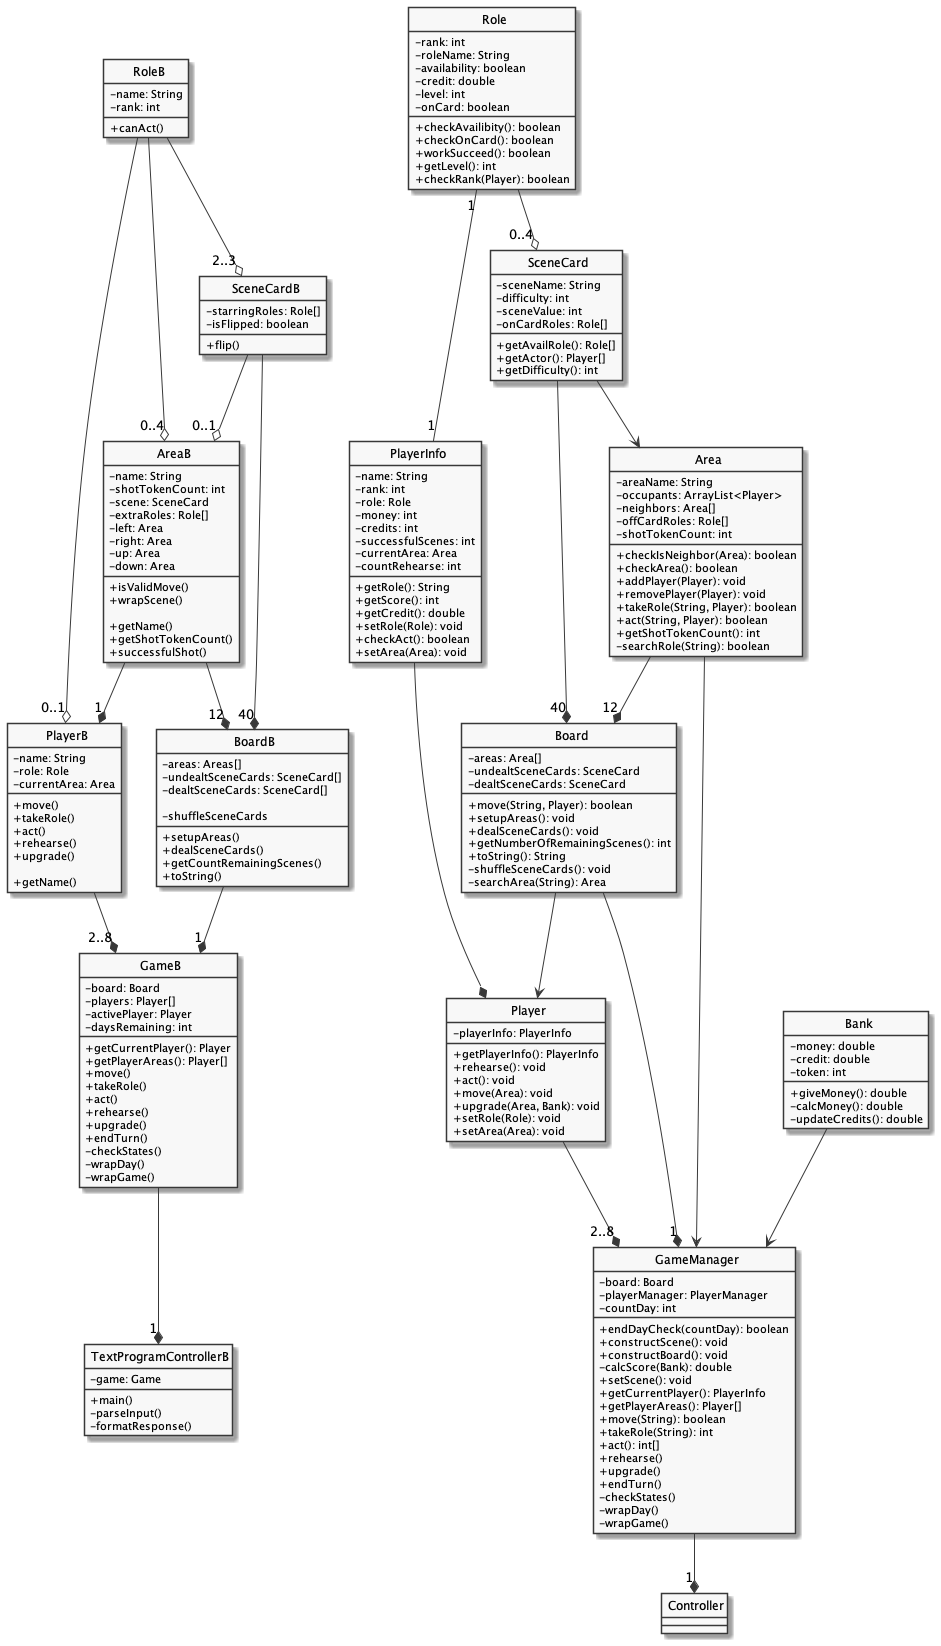

The diagram above was rendered by PlantUML. Its source (embedded in the PNG):
@startuml
skinparam classAttributeIconSize 0
skinparam circledCharacterRadius 0
skinparam circledCharacterFontSize 0
skinparam monochrome true



class GameB { 
    -board: Board
    -players: Player[]
    -activePlayer: Player
    -daysRemaining: int

    +getCurrentPlayer(): Player
    +getPlayerAreas(): Player[]
    +move()
    +takeRole()
    +act()
    +rehearse()
    +upgrade()
    +endTurn()
    -checkStates()
    -wrapDay()
    -wrapGame()
}
class PlayerB { 
    -name: String
    -role: Role
    -currentArea: Area

    +move()
    +takeRole()
    +act()
    +rehearse()
    +upgrade()

    +getName()
}
class BoardB {
    -areas: Areas[]
    -undealtSceneCards: SceneCard[]
    -dealtSceneCards: SceneCard[]

    +setupAreas()
    +dealSceneCards()
    +getCountRemainingScenes()
    -shuffleSceneCards
    +toString()
}
class AreaB {
    -name: String
    -shotTokenCount: int
    -scene: SceneCard
    -extraRoles: Role[]
    -left: Area
    -right: Area
    -up: Area
    -down: Area

    +isValidMove()
    +wrapScene()

    +getName()
    +getShotTokenCount()
    +successfulShot()
}
class SceneCardB {
    -starringRoles: Role[]
    -isFlipped: boolean

    +flip()
}
class RoleB {
    -name: String
    -rank: int

    +canAct()
}
class TextProgramControllerB {
    -game: Game

    +main()
    -parseInput()
    -formatResponse()
}



class Area {
    -areaName: String
    -occupants: ArrayList<Player>
    -neighbors: Area[]
    -offCardRoles: Role[]
    -shotTokenCount: int

    +checkIsNeighbor(Area): boolean
    +checkArea(): boolean
    +addPlayer(Player): void
    +removePlayer(Player): void
    +takeRole(String, Player): boolean
    +act(String, Player): boolean
    +getShotTokenCount(): int
    -searchRole(String): boolean
}

class Player {
    -playerInfo: PlayerInfo
    
    +getPlayerInfo(): PlayerInfo
    +rehearse(): void
    +act(): void
    +move(Area): void
    +upgrade(Area, Bank): void
    +setRole(Role): void
    +setArea(Area): void
}

class PlayerInfo {
    -name: String
    -rank: int
    -role: Role
    -money: int
    -credits: int
    -successfulScenes: int
    -currentArea: Area
    -countRehearse: int

    +getRole(): String
    +getScore(): int
    +getCredit(): double
    +setRole(Role): void
    +checkAct(): boolean
    +setArea(Area): void
}

class Role {
    -rank: int
    -roleName: String
    -availability: boolean
    -credit: double
    -level: int
    -onCard: boolean

    +checkAvailibity(): boolean
    +checkOnCard(): boolean
    +workSucceed(): boolean
    +getLevel(): int
    +checkRank(Player): boolean
}

class SceneCard {
    -sceneName: String
    -difficulty: int
    -sceneValue: int
    -onCardRoles: Role[]

    +getAvailRole(): Role[]
    +getActor(): Player[]
    +getDifficulty(): int
}

class Bank{
    -money: double
    -credit: double
    -token: int

    +giveMoney(): double
    -calcMoney(): double
    -updateCredits(): double
}

class GameManager {
    -board: Board
    -playerManager: PlayerManager
    -countDay: int

    +endDayCheck(countDay): boolean
    +constructScene(): void
    +constructBoard(): void
    -calcScore(Bank): double
    +setScene(): void
    +getCurrentPlayer(): PlayerInfo
    +getPlayerAreas(): Player[]
    +move(String): boolean
    +takeRole(String): int 
    /' -1 = invalid, 0 = fail, 1 = success '/
    +act(): int[] 
    /' 
    arr[0]: -1 = invalid, 0 = fail, 1 = success 
    arr[1]: $ amount
    arr[2]: credit amount
    '/
    +rehearse()
    +upgrade()
    +endTurn()
    -checkStates()
    -wrapDay()
    -wrapGame()
}
class Board {
    -areas: Area[]
    -undealtSceneCards: SceneCard 
    -dealtSceneCards: SceneCard

    +move(String, Player): boolean
    +setupAreas(): void
    +dealSceneCards(): void
    +getNumberOfRemainingScenes(): int
    +toString(): String
    -shuffleSceneCards(): void
    -searchArea(String): Area
}
/'
maybe?
class ReturnData {
    invalid: boolean
    didSucceed: boolean
    money: int
    credits: int
    playerInfo: PlayerInfo
}
'/

/' ask about fames?'/

' Class Connections Brennan
GameB --* "1" TextProgramControllerB
PlayerB --* "2..8" GameB
BoardB --* "1" GameB
SceneCardB --* "40" BoardB
SceneCardB --o "0..1" AreaB
RoleB --o "0..4" AreaB
RoleB --o "0..1" PlayerB
RoleB --o "2..3" SceneCardB
AreaB --* "12" BoardB
AreaB --* "1" PlayerB

' Class Connections Thannaree
SceneCard --* "40" Board
Area --* "12" Board
Board --* "1" GameManager
Role --o "0..4" SceneCard
SceneCard --> Area
Area --> GameManager
Bank --> GameManager
Role "1" -- "1" PlayerInfo
PlayerInfo --* Player
Player --* "2..8" GameManager
Board --> Player
GameManager --* "1" Controller
@enduml